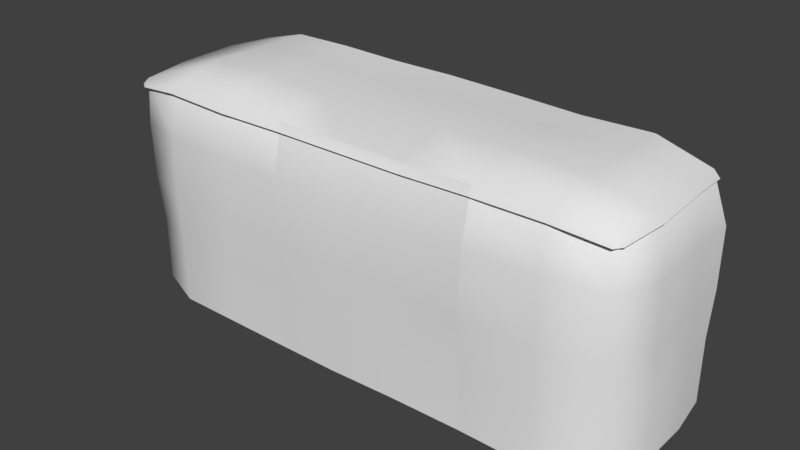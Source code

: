 # Source: LandPiece.blend  (saved by Blender 2.78.0; exported with 4.5.12 LTS)
import bpy
from mathutils import Matrix  # noqa: F401  (used for matrix-valued properties, if any)

bpy.ops.wm.read_factory_settings(use_empty=True)
scene = bpy.context.scene
scene.name = 'Scene'

# ---- collections
col_collection_1 = bpy.data.collections.new('Collection 1'); scene.collection.children.link(col_collection_1)

# ---- world
world_world = bpy.data.worlds.new('World'); scene.world = world_world
world_world.color = (0.05088, 0.05088, 0.05088)
world_world.use_sun_shadow = False
world_world.sun_shadow_jitter_overblur = 0.0
world_world.cycles.sampling_method = 'MANUAL'

# ---- meshes
me_cube = bpy.data.meshes.new('Cube')
me_cube.from_pydata([(-0.5272, -0.5654, -1.05), (-0.4224, -0.5205, 0.461), (-0.8767, 0.9841, -1.06), (-0.5918, 1.094, 0.5387), (0.9965, -0.8873, -1.075), (1.03, -0.6372, 0.6182), (-1.008, 4.203, -4.524), (1.072, 1.052, 0.9716), (3.327, 0.9848, 1.04), (3.296, -0.9678, -1.076), (3.321, -0.7094, 0.5799), (5.512, 1.046, 0.9409), (5.499, -1.002, -1.107), (5.524, -0.6179, 0.5572), (7.636, 1.089, 0.9362), (-1.014, 4.355, -3.159), (7.691, -0.5912, 0.5309), (9.826, 1.091, 0.9708), (16.77, 4.148, -4.371), (9.831, -0.5176, 0.4787), (12.15, 1.038, 1.023), (16.86, 2.974, -4.598), (12.24, -1.072, -1.036), (12.15, -0.5804, 0.5669), (-0.546, 3.029, 0.588), (-1.038, 2.943, -0.9848), (-0.9869, 2.964, -3.053), (1.18, 2.993, 0.9602), (3.351, 2.977, 1.009), (12.15, -1.05, -3.122), (5.519, 3.026, 0.8892), (16.38, -0.4687, -3.07), (7.663, 2.996, 0.9339), (9.921, 2.958, 0.9799), (12.18, 2.954, 0.9436), (16.26, -0.4042, -4.611), (-0.3325, 4.56, 0.5375), (-0.9403, 4.442, -1.074), (5.505, -1.057, -3.19), (1.311, 4.52, 1.003), (3.389, 4.429, 1.067), (3.34, -1.028, -3.046), (5.457, 4.481, 0.995), (1.031, -0.9928, -3.012), (7.66, 4.434, 1.029), (-0.8645, 1.004, -3.037), (9.991, 4.349, 1.009), (-0.5273, -0.5169, -2.94), (12.24, 4.359, 0.9298), (-0.9359, 2.928, -4.636), (12.17, -0.9231, -4.61), (5.429, -0.9994, -4.644), (3.273, -1.008, -4.621), (1.127, -0.9839, -4.632), (-0.8564, 1.003, -4.621), (-0.3753, -0.442, -4.522), (14.49, -0.8981, -4.673), (14.47, -0.9483, -3.19), (14.54, 1.04, 0.9569), (14.4, -0.8994, -1.095), (14.42, -0.5396, 0.5505), (14.49, 3.081, 0.9606), (14.46, 4.471, 0.9364), (16.83, 1.151, -4.64), (16.39, 1.08, 0.4928), (16.76, 0.9721, -1.172), (16.36, -0.5267, -1.079), (16.19, -0.4318, 0.41), (16.75, 4.44, -2.971), (16.73, 4.504, -1.091), (16.75, 1.079, -3.084), (16.76, 3.039, -2.985), (16.73, 2.988, -1.038), (16.33, 3.057, 0.5523), (16.22, 4.421, 0.4323), (5.499, -1.002, -1.107), (5.524, -0.6179, 0.5572), (7.672, -1.052, -1.12), (7.691, -0.5912, 0.5309), (9.97, -0.9468, -1.071), (9.831, -0.5176, 0.4787), (12.24, -1.072, -1.036), (12.15, -0.5804, 0.5669), (12.15, -1.05, -3.122), (9.913, -0.9848, -3.053), (7.605, -1.043, -3.159), (5.505, -1.057, -3.19), (12.17, -0.9231, -4.61), (9.918, -1.04, -4.527), (7.622, -1.046, -4.597), (5.429, -0.9994, -4.644), (-0.7085, -0.5205, 0.2122), (-0.8779, 1.094, 0.2898), (-0.8321, 3.029, 0.3392), (-0.6186, 4.56, 0.2887), (-0.4224, -0.7148, 0.2041), (1.03, -0.8314, 0.3612), (3.321, -0.9037, 0.3229), (5.524, -0.8122, 0.3003), (12.15, -0.7747, 0.31), (14.42, -0.7338, 0.2936), (16.19, -0.626, 0.1531), (5.524, -0.8122, 0.3003), (7.691, -0.7854, 0.274), (9.831, -0.7119, 0.2218), (12.15, -0.7747, 0.31), (16.59, 1.08, 0.2691), (16.39, -0.4318, 0.1863), (16.53, 3.057, 0.3286), (16.42, 4.421, 0.2086), (-1.008, 4.203, -6.652), (16.77, 4.148, -6.499), (16.86, 2.974, -6.726), (16.26, -0.4042, -6.739), (-0.9359, 2.928, -6.764), (12.17, -0.9231, -6.738), (5.429, -0.9994, -6.772), (3.273, -1.008, -6.749), (1.127, -0.9839, -6.76), (-0.8564, 1.003, -6.749), (-0.3753, -0.442, -6.649), (14.49, -0.8981, -6.801), (16.83, 1.151, -6.768), (12.17, -0.9231, -6.738), (9.918, -1.04, -6.655), (7.622, -1.046, -6.725), (5.429, -0.9994, -6.772)], [], [(0, 1, 3, 2), (17, 20, 34, 33), (7, 5, 10, 8), (4, 5, 1, 0), (10, 9, 12, 13), (7, 3, 1, 5), (43, 47, 55, 53), (5, 4, 9, 10), (11, 13, 16, 14), (26, 15, 6, 49), (8, 10, 13, 11), (14, 16, 19, 17), (3, 7, 27, 24), (8, 11, 30, 28), (47, 45, 54, 55), (17, 19, 23, 20), (45, 26, 49, 54), (25, 24, 36, 37), (32, 33, 46, 44), (41, 43, 53, 52), (27, 28, 40, 39), (7, 8, 28, 27), (2, 3, 24, 25), (23, 22, 59, 60), (11, 14, 32, 30), (12, 9, 41, 38), (14, 17, 33, 32), (9, 4, 43, 41), (34, 20, 58, 61), (2, 25, 26, 45), (25, 37, 15, 26), (0, 2, 45, 47), (4, 0, 47, 43), (22, 29, 57, 59), (28, 30, 42, 40), (24, 27, 39, 36), (20, 23, 60, 58), (33, 34, 48, 46), (30, 32, 44, 42), (38, 41, 52, 51), (59, 57, 31, 66), (61, 58, 64, 73), (60, 59, 66, 67), (57, 56, 35, 31), (48, 34, 61, 62), (29, 50, 56, 57), (71, 70, 63, 21), (70, 31, 35, 63), (68, 71, 21, 18), (65, 64, 67, 66), (64, 65, 72, 73), (65, 66, 31, 70), (72, 65, 70, 71), (73, 72, 69, 74), (69, 72, 71, 68), (58, 60, 67, 64), (62, 61, 73, 74), (84, 85, 89, 88), (76, 75, 77, 78), (80, 79, 81, 82), (78, 77, 79, 80), (85, 86, 90, 89), (83, 84, 88, 87), (81, 79, 84, 83), (79, 77, 85, 84), (77, 75, 86, 85), (24, 36, 94, 93), (24, 93, 92, 3), (1, 3, 92, 91), (80, 104, 105, 82), (5, 1, 95, 96), (78, 103, 104, 80), (76, 102, 103, 78), (5, 96, 97, 10), (60, 23, 99, 100), (67, 60, 100, 101), (13, 10, 97, 98), (74, 73, 108, 109), (64, 106, 108, 73), (64, 67, 107, 106), (1, 91, 95), (67, 101, 107), (53, 55, 120, 118), (51, 52, 117, 116), (54, 49, 114, 119), (18, 21, 112, 111), (55, 54, 119, 120), (87, 88, 124, 123), (52, 53, 118, 117), (63, 35, 113, 122), (21, 63, 122, 112), (89, 90, 126, 125), (56, 50, 115, 121), (35, 56, 121, 113), (88, 89, 125, 124), (49, 6, 110, 114)])
me_cube.polygons.foreach_set('use_smooth', [True] * 96)
_uv = me_cube.uv_layers.new(name='UVMap')
_uv.uv.foreach_set('vector', [0.4857, 0.8428, 0.479, 0.9862, 0.3251, 0.9904, 0.3362, 0.8374, 0.005087, 0.003486, 0.4917, 0.003486, 0.4917, 0.4901, 0.005087, 0.4901, 0.005087, 0.003486, 0.4917, 0.003486, 0.4917, 0.4901, 0.005087, 0.4901, 0.1315, 0.8352, 0.1322, 0.9976, 0.01269, 0.9822, 0.00406, 0.8386, 0.3202, 0.9957, 0.3197, 0.8367, 0.5002, 0.8354, 0.5009, 0.9976, 0.005087, 0.003486, 0.4917, 0.003486, 0.4917, 0.4901, 0.005087, 0.4901, 0.1359, 0.6517, 0.002528, 0.659, 0.01268, 0.5081, 0.1439, 0.4983, 0.1322, 0.9976, 0.1315, 0.8352, 0.3197, 0.8367, 0.3202, 0.9957, 0.005087, 0.003486, 0.4917, 0.003486, 0.4917, 0.4901, 0.005087, 0.4901, 0.1536, 0.6467, 0.0225, 0.6346, 0.03898, 0.506, 0.1597, 0.4973, 0.005087, 0.003486, 0.4917, 0.003486, 0.4917, 0.4901, 0.005087, 0.4901, 0.005087, 0.003486, 0.4917, 0.003486, 0.4917, 0.4901, 0.005087, 0.4901, 0.005087, 0.003486, 0.4917, 0.003486, 0.4917, 0.4901, 0.005087, 0.4901, 0.005087, 0.003486, 0.4917, 0.003486, 0.4917, 0.4901, 0.005087, 0.4901, 0.4857, 0.6642, 0.3388, 0.6516, 0.3416, 0.502, 0.4853, 0.5138, 0.005087, 0.003486, 0.4917, 0.003486, 0.4917, 0.4901, 0.005087, 0.4901, 0.3388, 0.6516, 0.1536, 0.6467, 0.1597, 0.4973, 0.3416, 0.502, 0.1526, 0.8406, 0.142, 0.9948, -0.003813, 0.9935, 0.01171, 0.8314, 0.005087, 0.003486, 0.4917, 0.003486, 0.4917, 0.4901, 0.005087, 0.4901, 0.3246, 0.6497, 0.1359, 0.6517, 0.1439, 0.4983, 0.3197, 0.5002, 0.005087, 0.003486, 0.4917, 0.003486, 0.4917, 0.4901, 0.005087, 0.4901, 0.005087, 0.003486, 0.4917, 0.003486, 0.4917, 0.4901, 0.005087, 0.4901, 0.3362, 0.8374, 0.3251, 0.9904, 0.142, 0.9948, 0.1526, 0.8406, -0.0009489, 1.014, 0.005142, 0.8543, 0.2111, 0.8509, 0.2143, 1.01, 0.005087, 0.003486, 0.4917, 0.003486, 0.4917, 0.4901, 0.005087, 0.4901, 0.5002, 0.8354, 0.3197, 0.8367, 0.3246, 0.6497, 0.502, 0.6375, 0.005087, 0.003486, 0.4917, 0.003486, 0.4917, 0.4901, 0.005087, 0.4901, 0.3197, 0.8367, 0.1315, 0.8352, 0.1359, 0.6517, 0.3246, 0.6497, 0.005087, 0.003486, 0.4917, 0.003486, 0.4917, 0.4901, 0.005087, 0.4901, 0.3362, 0.8374, 0.1526, 0.8406, 0.1536, 0.6467, 0.3388, 0.6516, 0.1526, 0.8406, 0.01171, 0.8314, 0.0225, 0.6346, 0.1536, 0.6467, 0.4857, 0.8428, 0.3362, 0.8374, 0.3388, 0.6516, 0.4857, 0.6642, 0.1315, 0.8352, 0.00406, 0.8386, 0.002528, 0.659, 0.1359, 0.6517, 0.005142, 0.8543, -0.0009465, 0.6562, 0.22, 0.6526, 0.2111, 0.8509, 0.005087, 0.003486, 0.4917, 0.003486, 0.4917, 0.4901, 0.005087, 0.4901, 0.005087, 0.003486, 0.4917, 0.003486, 0.4917, 0.4901, 0.005087, 0.4901, 0.005087, 0.003486, 0.4917, 0.003486, 0.4917, 0.4901, 0.005087, 0.4901, 0.005087, 0.003486, 0.4917, 0.003486, 0.4917, 0.4901, 0.005087, 0.4901, 0.005087, 0.003486, 0.4917, 0.003486, 0.4917, 0.4901, 0.005087, 0.4901, 0.502, 0.6375, 0.3246, 0.6497, 0.3197, 0.5002, 0.4965, 0.4992, 0.2111, 0.8509, 0.22, 0.6526, 0.4066, 0.6671, 0.3997, 0.8561, 0.005087, 0.003486, 0.4917, 0.003486, 0.4917, 0.4901, 0.005087, 0.4901, 0.2143, 1.01, 0.2111, 0.8509, 0.3997, 0.8561, 0.3827, 0.9978, 0.22, 0.6526, 0.2243, 0.5119, 0.3992, 0.5201, 0.4066, 0.6671, 0.005087, 0.003486, 0.4917, 0.003486, 0.4917, 0.4901, 0.005087, 0.4901, -0.0009465, 0.6562, 0.004036, 0.5142, 0.2243, 0.5119, 0.22, 0.6526, 0.3537, 0.6651, 0.1688, 0.6507, 0.1799, 0.5037, 0.3519, 0.5124, 0.1688, 0.6507, 0.01826, 0.6497, 0.02374, 0.5037, 0.1799, 0.5037, 0.4859, 0.6705, 0.3537, 0.6651, 0.3519, 0.5124, 0.4623, 0.5375, 0.1552, 0.8296, 0.1586, 0.9897, 0.0145, 0.9793, 0.009856, 0.8374, 0.1586, 0.9897, 0.1552, 0.8296, 0.3435, 0.8487, 0.3445, 1.003, 0.1552, 0.8296, 0.009856, 0.8374, 0.01826, 0.6497, 0.1688, 0.6507, 0.3435, 0.8487, 0.1552, 0.8296, 0.1688, 0.6507, 0.3537, 0.6651, 0.3445, 1.003, 0.3435, 0.8487, 0.4865, 0.8481, 0.4739, 0.9993, 0.4865, 0.8481, 0.3435, 0.8487, 0.3537, 0.6651, 0.4859, 0.6705, 0.005087, 0.003486, 0.4917, 0.003486, 0.4917, 0.4901, 0.005087, 0.4901, 0.005087, 0.003486, 0.4917, 0.003486, 0.4917, 0.4901, 0.005087, 0.4901, 0.3235, 0.6516, 0.1571, 0.6422, 0.158, 0.5058, 0.3233, 0.5118, 0.008277, 0.9998, 0.006242, 0.8376, 0.1625, 0.8353, 0.1644, 0.9976, 0.3187, 0.9934, 0.3282, 0.8403, 0.4921, 0.8411, 0.4856, 0.9999, 0.1644, 0.9976, 0.1625, 0.8353, 0.3282, 0.8403, 0.3187, 0.9934, 0.1571, 0.6422, 0.006041, 0.6401, 9.304e-05, 0.5021, 0.158, 0.5058, 0.4842, 0.6437, 0.3235, 0.6516, 0.3233, 0.5118, 0.4856, 0.5021, 0.4921, 0.8411, 0.3282, 0.8403, 0.3235, 0.6516, 0.4842, 0.6437, 0.3282, 0.8403, 0.1625, 0.8353, 0.1571, 0.6422, 0.3235, 0.6516, 0.1625, 0.8353, 0.006242, 0.8376, 0.006041, 0.6401, 0.1571, 0.6422, 0.03706, 0.142, 0.2683, 0.1117, 0.271, 0.1688, 0.03977, 0.1991, 0.4587, 0.03038, 0.4614, 0.0875, 0.1704, 0.1114, 0.1677, 0.05425, 0.0001148, 0.05425, 0.2452, 0.05425, 0.2479, 0.1114, 0.002818, 0.1114, 0.1259, 0.2281, 0.1259, 0.2767, 0.4759, 0.2718, 0.4759, 0.2232, 0.2209, 0.2254, 0.0001148, 0.2172, 0.0001148, 0.1686, 0.2209, 0.1769, 0.147, 0.1169, 0.147, 0.1655, 0.4701, 0.1651, 0.4701, 0.1165, 0.0001148, 0.1162, 0.0001148, 0.1647, 0.3268, 0.1655, 0.3268, 0.1169, 0.1124, 0.2254, 0.1124, 0.1769, 0.458, 0.1657, 0.458, 0.2143, 0.3423, 0.3399, 0.0001148, 0.3381, 0.0001148, 0.2896, 0.3423, 0.2913, 0.4739, 0.3328, 0.2059, 0.3399, 0.2059, 0.2913, 0.4739, 0.2842, 0.3998, 0.3315, 0.06735, 0.3259, 0.06735, 0.2773, 0.3998, 0.2829, 0.2363, 0.3932, 0.02918, 0.3956, 0.02918, 0.3501, 0.2363, 0.3476, 0.1775, 0.2712, 0.1775, 0.2257, 0.4756, 0.2384, 0.4756, 0.284, 0.2302, 0.2712, 0.0001148, 0.2823, 0.0001148, 0.2368, 0.2302, 0.2257, 0.3065, 0.3056, 0.2324, 0.26, 0.3065, 0.2317, 0.256, 0.3333, 0.199, 0.2367, 0.2974, 0.2367, 0.1344, 0.71, 0.007452, 0.7204, 0.007452, 0.5201, 0.1344, 0.5098, 0.4761, 0.7088, 0.3048, 0.7109, 0.3048, 0.5107, 0.4761, 0.5086, 0.3171, 0.7172, 0.1358, 0.7158, 0.1358, 0.5156, 0.3171, 0.517, 0.4852, 0.7353, 0.3744, 0.7139, 0.3744, 0.5137, 0.4852, 0.5351, 0.4603, 0.7266, 0.3171, 0.7172, 0.3171, 0.517, 0.4603, 0.5263, 0.4886, 0.7034, 0.3264, 0.7112, 0.3264, 0.511, 0.4886, 0.5031, 0.3048, 0.7109, 0.1344, 0.71, 0.1344, 0.5098, 0.3048, 0.5107, 0.2028, 0.71, 0.0472, 0.7127, 0.0472, 0.5125, 0.2028, 0.5097, 0.3744, 0.7139, 0.2028, 0.71, 0.2028, 0.5097, 0.3744, 0.5137, 0.1614, 0.7045, 0.003704, 0.7001, 0.003704, 0.4999, 0.1614, 0.5043, 0.2306, 0.7069, 0.01253, 0.7128, 0.01253, 0.5126, 0.2306, 0.5067, 0.4037, 0.7127, 0.2306, 0.7069, 0.2306, 0.5067, 0.4037, 0.5125, 0.3264, 0.7112, 0.1614, 0.7045, 0.1614, 0.5043, 0.3264, 0.511, 0.1358, 0.7158, 0.01563, 0.7263, 0.01563, 0.5261, 0.1358, 0.5156])
me_cube.use_remesh_preserve_volume = False
me_cube.use_remesh_preserve_attributes = False
me_cube.use_mirror_vertex_groups = False
me_cube.update()

# ---- objects
ob_cube = bpy.data.objects.new('Cube', me_cube)

# ---- transforms, parenting, visibility, modifiers, constraints
ob_cube.location = (0.0, 0.0, 0.0)
ob_cube.lineart.crease_threshold = 0.0

# ---- collection membership
col_collection_1.objects.link(ob_cube)

# ---- scene / render settings (as saved in the file)
scene.frame_start = 1; scene.frame_end = 250; scene.frame_set(1)
scene.render.engine = 'BLENDER_EEVEE_NEXT'
scene.render.resolution_percentage = 50
scene.render.dither_intensity = 0.0
scene.cycles.use_denoising = False
scene.cycles.samples = 128
scene.cycles.sampling_pattern = 'TABULATED_SOBOL'
scene.cycles.light_sampling_threshold = 0.0
scene.cycles.use_adaptive_sampling = False
scene.cycles.use_light_tree = False
scene.cycles.blur_glossy = 0.0
scene.cycles.sample_clamp_indirect = 0.0
scene.view_settings.view_transform = 'Standard'
bpy.context.view_layer.update()

# ---- added for rendering (the .blend has no active camera and no usable light): camera, sun
cam_auto = bpy.data.cameras.new('AutoCamera')
cam_auto.lens = 50.0
cam_auto.sensor_width = 36.0
cam_auto.clip_end = 1000.0
ob_auto_camera = bpy.data.objects.new('AutoCamera', cam_auto)
scene.collection.objects.link(ob_auto_camera)
ob_auto_camera.location = (26.7356, -20.8451, 12.1925)
ob_auto_camera.rotation_euler = (1.09748, -7.21219e-08, 0.694738)
scene.camera = ob_auto_camera
light_auto_sun = bpy.data.lights.new('AutoSun', 'SUN')
light_auto_sun.energy = 3.0
light_auto_sun.angle = 0.0523599
ob_auto_sun = bpy.data.objects.new('AutoSun', light_auto_sun)
scene.collection.objects.link(ob_auto_sun)
ob_auto_sun.rotation_euler = (0.872665, 0.174533, 0.523599)
bpy.context.view_layer.update()

